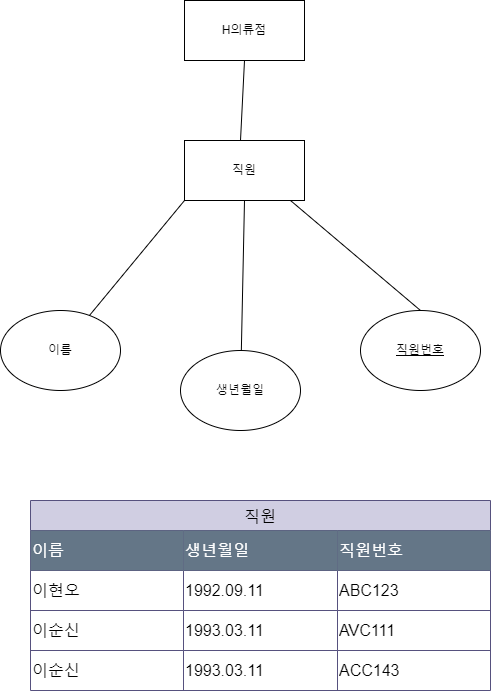

The diagram above was exported from draw.io. Its source (the exported page's mxGraphModel, read from the mxfile embedded in the PNG):
<mxGraphModel dx="1071" dy="800" grid="1" gridSize="10" guides="1" tooltips="1" connect="1" arrows="1" fold="1" page="1" pageScale="1" pageWidth="827" pageHeight="1169" math="0" shadow="0">
  <root>
    <mxCell id="0" />
    <mxCell id="1" parent="0" />
    <mxCell id="rPGiaDd8v1ttnO-7ACPY-1" value="H의류점" style="rounded=0;whiteSpace=wrap;html=1;" vertex="1" parent="1">
      <mxGeometry x="354" y="40" width="120" height="60" as="geometry" />
    </mxCell>
    <mxCell id="rPGiaDd8v1ttnO-7ACPY-7" value="이름" style="ellipse;whiteSpace=wrap;html=1;" vertex="1" parent="1">
      <mxGeometry x="170" y="350" width="120" height="80" as="geometry" />
    </mxCell>
    <mxCell id="rPGiaDd8v1ttnO-7ACPY-8" value="생년월일" style="ellipse;whiteSpace=wrap;html=1;" vertex="1" parent="1">
      <mxGeometry x="350" y="390" width="120" height="80" as="geometry" />
    </mxCell>
    <mxCell id="rPGiaDd8v1ttnO-7ACPY-10" value="" style="endArrow=none;html=1;rounded=0;exitX=0.5;exitY=1;exitDx=0;exitDy=0;entryX=0.5;entryY=0;entryDx=0;entryDy=0;" edge="1" parent="1" source="rPGiaDd8v1ttnO-7ACPY-1">
      <mxGeometry width="50" height="50" relative="1" as="geometry">
        <mxPoint x="320" y="330" as="sourcePoint" />
        <mxPoint x="410" y="180" as="targetPoint" />
      </mxGeometry>
    </mxCell>
    <mxCell id="rPGiaDd8v1ttnO-7ACPY-17" value="" style="endArrow=none;html=1;rounded=0;exitX=0.5;exitY=1;exitDx=0;exitDy=0;" edge="1" parent="1" source="rPGiaDd8v1ttnO-7ACPY-97" target="rPGiaDd8v1ttnO-7ACPY-8">
      <mxGeometry width="50" height="50" relative="1" as="geometry">
        <mxPoint x="464" y="263.03999999999996" as="sourcePoint" />
        <mxPoint x="400" y="335" as="targetPoint" />
        <Array as="points" />
      </mxGeometry>
    </mxCell>
    <mxCell id="rPGiaDd8v1ttnO-7ACPY-93" value="" style="endArrow=none;html=1;rounded=0;exitX=0;exitY=1;exitDx=0;exitDy=0;" edge="1" parent="1" source="rPGiaDd8v1ttnO-7ACPY-97" target="rPGiaDd8v1ttnO-7ACPY-7">
      <mxGeometry width="50" height="50" relative="1" as="geometry">
        <mxPoint x="350" y="260" as="sourcePoint" />
        <mxPoint x="370" y="355" as="targetPoint" />
        <Array as="points" />
      </mxGeometry>
    </mxCell>
    <mxCell id="rPGiaDd8v1ttnO-7ACPY-95" value="&lt;u&gt;직원번호&lt;/u&gt;" style="ellipse;whiteSpace=wrap;html=1;" vertex="1" parent="1">
      <mxGeometry x="530" y="350" width="120" height="80" as="geometry" />
    </mxCell>
    <mxCell id="rPGiaDd8v1ttnO-7ACPY-96" value="" style="endArrow=none;html=1;rounded=0;entryX=0.5;entryY=1;entryDx=0;entryDy=0;exitX=0.5;exitY=0;exitDx=0;exitDy=0;" edge="1" parent="1" source="rPGiaDd8v1ttnO-7ACPY-95">
      <mxGeometry width="50" height="50" relative="1" as="geometry">
        <mxPoint x="626" y="340" as="sourcePoint" />
        <mxPoint x="460" y="240" as="targetPoint" />
      </mxGeometry>
    </mxCell>
    <mxCell id="rPGiaDd8v1ttnO-7ACPY-97" value="직원" style="rounded=0;whiteSpace=wrap;html=1;" vertex="1" parent="1">
      <mxGeometry x="354" y="180" width="120" height="60" as="geometry" />
    </mxCell>
    <mxCell id="rPGiaDd8v1ttnO-7ACPY-98" value="직원" style="shape=table;startSize=30;container=1;collapsible=0;childLayout=tableLayout;strokeColor=#56517e;fontSize=16;labelBackgroundColor=none;fillColor=#d0cee2;horizontal=1;" vertex="1" parent="1">
      <mxGeometry x="200" y="540" width="460" height="190" as="geometry" />
    </mxCell>
    <mxCell id="rPGiaDd8v1ttnO-7ACPY-99" value="" style="shape=tableRow;horizontal=0;startSize=0;swimlaneHead=0;swimlaneBody=0;strokeColor=inherit;top=0;left=0;bottom=0;right=0;collapsible=0;dropTarget=0;fillColor=none;points=[[0,0.5],[1,0.5]];portConstraint=eastwest;fontSize=16;" vertex="1" parent="rPGiaDd8v1ttnO-7ACPY-98">
      <mxGeometry y="30" width="460" height="40" as="geometry" />
    </mxCell>
    <mxCell id="rPGiaDd8v1ttnO-7ACPY-100" value="이름" style="shape=partialRectangle;html=1;whiteSpace=wrap;connectable=0;strokeColor=#314354;overflow=hidden;fillColor=#647687;top=0;left=0;bottom=0;right=0;pointerEvents=1;fontSize=16;align=left;fontColor=#ffffff;" vertex="1" parent="rPGiaDd8v1ttnO-7ACPY-99">
      <mxGeometry width="153" height="40" as="geometry">
        <mxRectangle width="153" height="40" as="alternateBounds" />
      </mxGeometry>
    </mxCell>
    <mxCell id="rPGiaDd8v1ttnO-7ACPY-101" value="생년월일" style="shape=partialRectangle;html=1;whiteSpace=wrap;connectable=0;strokeColor=#314354;overflow=hidden;fillColor=#647687;top=0;left=0;bottom=0;right=0;pointerEvents=1;fontSize=16;align=left;fontColor=#ffffff;" vertex="1" parent="rPGiaDd8v1ttnO-7ACPY-99">
      <mxGeometry x="153" width="154" height="40" as="geometry">
        <mxRectangle width="154" height="40" as="alternateBounds" />
      </mxGeometry>
    </mxCell>
    <mxCell id="rPGiaDd8v1ttnO-7ACPY-102" value="직원번호" style="shape=partialRectangle;html=1;whiteSpace=wrap;connectable=0;strokeColor=#314354;overflow=hidden;fillColor=#647687;top=0;left=0;bottom=0;right=0;pointerEvents=1;fontSize=16;align=left;fontColor=#ffffff;" vertex="1" parent="rPGiaDd8v1ttnO-7ACPY-99">
      <mxGeometry x="307" width="153" height="40" as="geometry">
        <mxRectangle width="153" height="40" as="alternateBounds" />
      </mxGeometry>
    </mxCell>
    <mxCell id="rPGiaDd8v1ttnO-7ACPY-103" value="" style="shape=tableRow;horizontal=0;startSize=0;swimlaneHead=0;swimlaneBody=0;strokeColor=inherit;top=0;left=0;bottom=0;right=0;collapsible=0;dropTarget=0;fillColor=none;points=[[0,0.5],[1,0.5]];portConstraint=eastwest;fontSize=16;" vertex="1" parent="rPGiaDd8v1ttnO-7ACPY-98">
      <mxGeometry y="70" width="460" height="40" as="geometry" />
    </mxCell>
    <mxCell id="rPGiaDd8v1ttnO-7ACPY-104" value="이현오" style="shape=partialRectangle;html=1;whiteSpace=wrap;connectable=0;strokeColor=inherit;overflow=hidden;fillColor=none;top=0;left=0;bottom=0;right=0;pointerEvents=1;fontSize=16;align=left;" vertex="1" parent="rPGiaDd8v1ttnO-7ACPY-103">
      <mxGeometry width="153" height="40" as="geometry">
        <mxRectangle width="153" height="40" as="alternateBounds" />
      </mxGeometry>
    </mxCell>
    <mxCell id="rPGiaDd8v1ttnO-7ACPY-105" value="1992.09.11" style="shape=partialRectangle;html=1;whiteSpace=wrap;connectable=0;strokeColor=inherit;overflow=hidden;fillColor=none;top=0;left=0;bottom=0;right=0;pointerEvents=1;fontSize=16;align=left;" vertex="1" parent="rPGiaDd8v1ttnO-7ACPY-103">
      <mxGeometry x="153" width="154" height="40" as="geometry">
        <mxRectangle width="154" height="40" as="alternateBounds" />
      </mxGeometry>
    </mxCell>
    <mxCell id="rPGiaDd8v1ttnO-7ACPY-106" value="ABC123" style="shape=partialRectangle;html=1;whiteSpace=wrap;connectable=0;strokeColor=inherit;overflow=hidden;fillColor=none;top=0;left=0;bottom=0;right=0;pointerEvents=1;fontSize=16;align=left;" vertex="1" parent="rPGiaDd8v1ttnO-7ACPY-103">
      <mxGeometry x="307" width="153" height="40" as="geometry">
        <mxRectangle width="153" height="40" as="alternateBounds" />
      </mxGeometry>
    </mxCell>
    <mxCell id="rPGiaDd8v1ttnO-7ACPY-107" value="" style="shape=tableRow;horizontal=0;startSize=0;swimlaneHead=0;swimlaneBody=0;strokeColor=inherit;top=0;left=0;bottom=0;right=0;collapsible=0;dropTarget=0;fillColor=none;points=[[0,0.5],[1,0.5]];portConstraint=eastwest;fontSize=16;" vertex="1" parent="rPGiaDd8v1ttnO-7ACPY-98">
      <mxGeometry y="110" width="460" height="40" as="geometry" />
    </mxCell>
    <mxCell id="rPGiaDd8v1ttnO-7ACPY-108" value="이순신" style="shape=partialRectangle;html=1;whiteSpace=wrap;connectable=0;strokeColor=inherit;overflow=hidden;fillColor=none;top=0;left=0;bottom=0;right=0;pointerEvents=1;fontSize=16;align=left;" vertex="1" parent="rPGiaDd8v1ttnO-7ACPY-107">
      <mxGeometry width="153" height="40" as="geometry">
        <mxRectangle width="153" height="40" as="alternateBounds" />
      </mxGeometry>
    </mxCell>
    <mxCell id="rPGiaDd8v1ttnO-7ACPY-109" value="1993.03.11" style="shape=partialRectangle;html=1;whiteSpace=wrap;connectable=0;strokeColor=inherit;overflow=hidden;fillColor=none;top=0;left=0;bottom=0;right=0;pointerEvents=1;fontSize=16;align=left;" vertex="1" parent="rPGiaDd8v1ttnO-7ACPY-107">
      <mxGeometry x="153" width="154" height="40" as="geometry">
        <mxRectangle width="154" height="40" as="alternateBounds" />
      </mxGeometry>
    </mxCell>
    <mxCell id="rPGiaDd8v1ttnO-7ACPY-110" value="AVC111" style="shape=partialRectangle;html=1;whiteSpace=wrap;connectable=0;strokeColor=inherit;overflow=hidden;fillColor=none;top=0;left=0;bottom=0;right=0;pointerEvents=1;fontSize=16;align=left;" vertex="1" parent="rPGiaDd8v1ttnO-7ACPY-107">
      <mxGeometry x="307" width="153" height="40" as="geometry">
        <mxRectangle width="153" height="40" as="alternateBounds" />
      </mxGeometry>
    </mxCell>
    <mxCell id="rPGiaDd8v1ttnO-7ACPY-114" style="shape=tableRow;horizontal=0;startSize=0;swimlaneHead=0;swimlaneBody=0;strokeColor=inherit;top=0;left=0;bottom=0;right=0;collapsible=0;dropTarget=0;fillColor=none;points=[[0,0.5],[1,0.5]];portConstraint=eastwest;fontSize=16;" vertex="1" parent="rPGiaDd8v1ttnO-7ACPY-98">
      <mxGeometry y="150" width="460" height="40" as="geometry" />
    </mxCell>
    <mxCell id="rPGiaDd8v1ttnO-7ACPY-115" value="이순신" style="shape=partialRectangle;html=1;whiteSpace=wrap;connectable=0;strokeColor=inherit;overflow=hidden;fillColor=none;top=0;left=0;bottom=0;right=0;pointerEvents=1;fontSize=16;align=left;" vertex="1" parent="rPGiaDd8v1ttnO-7ACPY-114">
      <mxGeometry width="153" height="40" as="geometry">
        <mxRectangle width="153" height="40" as="alternateBounds" />
      </mxGeometry>
    </mxCell>
    <mxCell id="rPGiaDd8v1ttnO-7ACPY-116" value="1993.03.11" style="shape=partialRectangle;html=1;whiteSpace=wrap;connectable=0;strokeColor=inherit;overflow=hidden;fillColor=none;top=0;left=0;bottom=0;right=0;pointerEvents=1;fontSize=16;align=left;" vertex="1" parent="rPGiaDd8v1ttnO-7ACPY-114">
      <mxGeometry x="153" width="154" height="40" as="geometry">
        <mxRectangle width="154" height="40" as="alternateBounds" />
      </mxGeometry>
    </mxCell>
    <mxCell id="rPGiaDd8v1ttnO-7ACPY-117" value="ACC143" style="shape=partialRectangle;html=1;whiteSpace=wrap;connectable=0;strokeColor=inherit;overflow=hidden;fillColor=none;top=0;left=0;bottom=0;right=0;pointerEvents=1;fontSize=16;align=left;" vertex="1" parent="rPGiaDd8v1ttnO-7ACPY-114">
      <mxGeometry x="307" width="153" height="40" as="geometry">
        <mxRectangle width="153" height="40" as="alternateBounds" />
      </mxGeometry>
    </mxCell>
  </root>
</mxGraphModel>